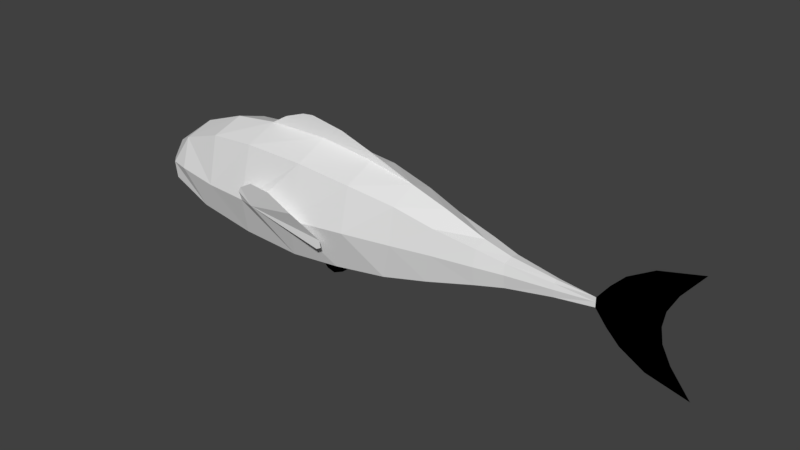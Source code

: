 # Source: SK_Fish_blend.blend  (saved by Blender 2.80.75; exported with 4.5.12 LTS)
import bpy
from mathutils import Matrix  # noqa: F401  (used for matrix-valued properties, if any)

bpy.ops.wm.read_factory_settings(use_empty=True)
scene = bpy.context.scene
scene.name = 'Scene'

# ---- collections
col_collection_1 = bpy.data.collections.new('Collection 1'); scene.collection.children.link(col_collection_1)

# ---- world
world_world = bpy.data.worlds.new('World'); scene.world = world_world
world_world.color = (0.05088, 0.05088, 0.05088)
world_world.use_sun_shadow = False
world_world.sun_shadow_jitter_overblur = 0.0
world_world.cycles.sampling_method = 'MANUAL'

# ---- meshes
me_mesh = bpy.data.meshes.new('Mesh')
me_mesh.from_pydata([(-0.7974, -2.586e-07, 0.001751), (0.03807, 1.223e-06, 0.2618), (-0.2342, -9.018e-08, 0.2567), (-0.6231, -2.434e-07, 0.1652), (0.2813, 0.002675, 0.2348), (0.4814, 0.0002114, 0.1948), (0.6402, -8.752e-09, 0.1442), (0.8127, 1.028e-09, 0.08154), (0.9253, 3.626e-09, 0.05186), (1.113, 4.517e-09, 0.0281), (1.266, 0.0, 0.01774), (1.313, 6.001e-09, 0.07851), (1.367, 8.223e-09, 0.1339), (1.468, 1.46e-08, 0.193), (1.638, 5.646e-08, 0.2345), (1.556, 3.688e-08, 0.1319), (1.519, 2.936e-08, 0.0614), (1.509, 2.759e-08, 0.0), (-0.006883, -1.299e-07, -0.2515), (-0.2699, -9.33e-08, -0.233), (-0.5267, 0.000235, -0.1854), (0.2144, 1.748e-05, -0.2252), (0.4331, -5.175e-08, -0.1962), (0.6164, -2.032e-08, -0.1525), (0.8117, 9.955e-10, -0.09653), (0.9285, 3.702e-09, -0.06793), (1.115, 4.532e-09, -0.03811), (1.266, 0.0, -0.02164), (1.313, 5.99e-09, -0.08067), (1.367, 8.16e-09, -0.1345), (1.468, 1.446e-08, -0.193), (1.638, 5.615e-08, -0.2345), (1.556, 3.666e-08, -0.1319), (1.519, 2.925e-08, -0.0614), (-0.7401, -2.536e-07, 0.07999), (-0.7042, -2.505e-07, -0.09184), (-0.4357, 1.511e-07, 0.2321), (0.03807, 0.1387, 0.1991), (-0.2342, 0.1388, 0.2038), (-0.6231, 0.1236, 0.1277), (0.2813, 0.1342, 0.1785), (0.4787, 0.1067, 0.1432), (0.6402, 0.08336, 0.09842), (0.8127, 0.05889, 0.06638), (0.9253, 0.04099, 0.04221), (1.113, 0.01919, 0.02288), (1.266, 0.0, -0.02164), (-0.006883, 0.1396, -0.2048), (-0.2699, 0.142, -0.1896), (-0.5267, 0.1374, -0.1509), (0.2144, 0.1348, -0.1833), (0.4331, 0.1125, -0.1597), (0.6164, 0.08663, -0.1242), (0.8117, 0.05926, -0.07858), (0.9285, 0.04073, -0.0553), (1.115, 0.0191, -0.03102), (1.319, 0.0, 0.0), (-0.7401, 0.06214, 0.06511), (-0.7042, 0.1325, -0.07476), (-0.4357, 0.1365, 0.1889), (0.03807, 0.2079, -0.01291), (-0.2342, 0.1968, -0.01497), (-0.6231, 0.1623, 0.0), (0.2813, 0.1768, -0.002749), (0.4787, 0.133, -0.004358), (0.6402, 0.1024, -0.001189), (1.115, 0.02368, 0.0), (1.266, 0.0, 0.0), (0.8117, 0.07316, 0.0), (0.9285, 0.05038, 0.0), (-0.7401, 0.1066, 0.0), (-0.7042, 0.1412, 0.0), (-0.4357, 0.1818, -0.015), (1.369, 0.0, 0.0), (1.441, 0.0, 0.0), (1.266, 0.0, 0.01774), (1.313, 6.001e-09, 0.07851), (1.367, 8.223e-09, 0.1339), (1.468, 1.46e-08, 0.193), (1.638, 5.646e-08, 0.2345), (1.556, 3.688e-08, 0.1319), (1.519, 2.936e-08, 0.0614), (1.509, 2.759e-08, 0.0), (1.313, 5.99e-09, -0.08067), (1.367, 8.16e-09, -0.1345), (1.468, 1.446e-08, -0.193), (1.638, 5.615e-08, -0.2345), (1.556, 3.666e-08, -0.1319), (1.519, 2.925e-08, -0.0614), (1.266, 0.0, -0.02164), (1.319, 0.0, 0.0), (1.266, 0.0, 0.0), (1.369, 0.0, 0.0), (1.441, 0.0, 0.0), (-0.1616, -9.834e-08, 0.2998), (-0.06733, -1.039e-07, 0.3336), (-0.01633, -1.047e-07, 0.3397), (0.1334, -1.014e-07, 0.3151), (0.2791, -9.087e-08, 0.2677), (0.03807, -0.0006557, 0.2618), (-0.2342, -0.000657, 0.2567), (0.2813, 0.002018, 0.2348), (0.4814, -0.0004455, 0.1948), (-0.1616, -0.000657, 0.2998), (-0.06733, -0.000657, 0.3336), (-0.01633, -0.000657, 0.3397), (0.1334, -0.000657, 0.3151), (0.2791, -0.000657, 0.2677), (-0.1657, 0.212, -0.01479), (-0.2342, 0.2035, 0.01086), (-0.2218, 0.2104, 0.04913), (-0.2345, 0.2099, 0.02601), (-0.1511, 0.2195, 0.08865), (-0.04661, 0.2288, 0.08564), (0.07342, 0.233, 0.03481), (0.1915, 0.2012, -0.05139), (0.1983, 0.201, -0.08149), (0.1764, 0.2015, -0.09303), (0.01892, 0.204, 0.009554), (0.006251, -1.331e-07, -0.2756), (0.0369, -1.379e-07, -0.3106), (0.07302, -1.392e-07, -0.3205), (0.119, -1.365e-07, -0.3008), (-0.006883, -1.299e-07, -0.2515), (0.2144, 1.748e-05, -0.2252), (0.006251, -1.331e-07, -0.2756), (0.0369, -1.379e-07, -0.3106), (0.07302, -1.392e-07, -0.3205), (0.119, -1.365e-07, -0.3008)], [(118, 108)], [(62, 71, 39), (71, 58, 70), (49, 58, 71, 62), (20, 58, 49), (58, 0, 70), (35, 0, 58), (57, 70, 0), (70, 39, 71), (39, 70, 57), (3, 57, 34), (57, 3, 39), (34, 57, 0), (3, 36, 39), (39, 36, 59), (36, 2, 59), (59, 2, 38), (2, 1, 38), (38, 1, 37), (1, 4, 37), (37, 4, 40), (4, 5, 40), (40, 5, 41), (5, 6, 41), (41, 6, 42), (6, 7, 42), (42, 7, 43), (7, 8, 43), (43, 8, 44), (8, 9, 44), (44, 9, 45), (9, 10, 45), (56, 67, 11), (45, 10, 67), (67, 66, 45), (45, 66, 44), (62, 39, 72), (39, 59, 72), (72, 38, 61), (38, 37, 61), (37, 40, 60), (60, 40, 63), (40, 41, 63), (63, 41, 64), (41, 42, 64), (64, 42, 65), (65, 43, 68), (42, 43, 65), (44, 68, 43), (68, 44, 69), (66, 69, 44), (38, 72, 59), (62, 72, 49), (49, 72, 48), (72, 61, 48), (48, 61, 47), (108, 61, 37), (65, 53, 52), (64, 65, 52), (51, 64, 52), (63, 64, 51), (50, 63, 51), (60, 63, 50), (47, 60, 50), (10, 11, 67), (27, 26, 55), (55, 26, 54), (26, 25, 54), (54, 25, 53), (25, 24, 53), (24, 23, 52), (52, 23, 51), (23, 22, 51), (51, 22, 50), (22, 21, 50), (50, 21, 47), (21, 18, 47), (47, 18, 48), (18, 19, 48), (48, 19, 49), (19, 20, 49), (58, 20, 35), (53, 24, 52), (68, 53, 65), (53, 68, 69), (54, 53, 69), (69, 66, 54), (54, 66, 55), (66, 67, 55), (55, 67, 27), (67, 56, 27), (27, 56, 46), (46, 56, 28), (29, 28, 73), (28, 27, 46), (11, 73, 56), (12, 73, 11), (13, 73, 12), (74, 73, 13), (14, 15, 13), (15, 16, 13), (13, 16, 74), (16, 17, 74), (56, 73, 28), (30, 73, 74), (17, 33, 74), (31, 30, 32), (32, 30, 33), (74, 33, 30), (30, 29, 73), (90, 76, 91), (75, 91, 76), (91, 89, 90), (89, 83, 90), (84, 92, 83), (76, 90, 92), (77, 76, 92), (78, 77, 92), (93, 78, 92), (79, 78, 80), (80, 78, 81), (78, 93, 81), (81, 93, 82), (90, 83, 92), (85, 93, 92), (82, 93, 88), (86, 87, 85), (87, 88, 85), (93, 85, 88), (85, 92, 84), (1, 2, 94), (94, 95, 1), (96, 1, 95), (97, 1, 96), (98, 1, 97), (1, 98, 4), (5, 4, 98), (99, 103, 100), (103, 99, 104), (105, 104, 99), (106, 105, 99), (107, 106, 99), (99, 101, 107), (102, 107, 101), (61, 108, 47), (47, 108, 60), (37, 60, 108), (108, 61, 109), (108, 109, 111), (110, 108, 111), (112, 108, 110), (113, 108, 112), (114, 108, 113), (115, 108, 114), (116, 108, 115), (117, 108, 116), (21, 122, 18), (122, 121, 18), (121, 120, 18), (18, 120, 119), (124, 123, 128), (128, 123, 127), (127, 123, 126), (123, 125, 126)])
me_mesh.use_remesh_preserve_volume = False
me_mesh.use_remesh_preserve_attributes = False
me_mesh.use_mirror_vertex_groups = False
me_mesh.update()
arm_armature = bpy.data.armatures.new('Armature')  # bones are not reproduced

# ---- objects
ob_armature = bpy.data.objects.new('Armature', arm_armature)
ob_mesh = bpy.data.objects.new('Mesh', me_mesh)

# ---- transforms, parenting, visibility, modifiers, constraints
ob_armature.location = (0.0, 0.0, 0.0)
ob_armature.show_in_front = True
ob_armature.lineart.crease_threshold = 0.0
ob_mesh.parent = ob_armature
ob_mesh.location = (0.0, 0.0, 0.0)
ob_mesh.lineart.crease_threshold = 0.0
_vg = ob_mesh.vertex_groups.new(name='Root')
for _i, _w in zip([1, 2, 4, 5, 36, 37, 38, 40, 59, 60, 63, 94, 95, 96, 97, 98, 99, 100, 101, 102, 103, 104, 105, 106, 107, 108, 109, 110, 111, 112, 113, 114, 115, 116, 117, 118], [0.9547, 0.3281, 0.2909, 0.009417, 0.08337, 0.8011, 0.1606, 0.1525, 0.03575, 0.1104, 0.01116, 0.524, 0.8008, 0.9569, 0.6686, 0.3534, 0.9933, 1.012, 0.9019, 0.7966, 1.008, 1.002, 1.0, 0.9555, 0.9141, 0.06328, 0.00251, 0.02587, 0.01142, 0.05299, 0.05842, 0.05996, 0.06032, 0.06045, 0.06061, 0.06195]): _vg.add([_i], _w, 'REPLACE')
_vg = ob_mesh.vertex_groups.new(name='Body.Front')
for _i, _w in zip([2, 3, 18, 19, 20, 21, 22, 36, 37, 38, 39, 47, 48, 49, 50, 59, 60, 61, 62, 63, 72, 94, 95, 96, 108, 109, 110, 111, 112, 113, 114, 115, 116, 117, 118, 119, 120, 121, 122, 123, 124, 125, 126, 127, 128], [0.4794, 0.03387, 0.6369, 0.7512, 0.1344, 0.1883, 0.02493, 0.1586, 0.06514, 0.6541, 0.01624, 0.6901, 0.79, 0.1015, 0.1242, 0.1542, 0.1749, 0.8158, 0.01654, 0.006467, 0.1505, 0.3372, 0.1388, 0.009757, 0.7614, 0.8015, 0.7888, 0.7966, 0.7725, 0.7667, 0.765, 0.7646, 0.7645, 0.7643, 0.7628, 0.6055, 0.5518, 0.4879, 0.3944, 0.371, 0.3074, 0.3661, 0.3577, 0.3477, 0.333]): _vg.add([_i], _w, 'REPLACE')
_vg = ob_mesh.vertex_groups.new(name='Head')
for _i, _w in zip([0, 2, 3, 18, 19, 20, 34, 35, 36, 38, 39, 47, 48, 49, 57, 58, 59, 61, 62, 70, 71, 72, 94, 95, 108, 109, 110, 111, 112, 113, 114, 115, 116, 117, 118, 119, 120, 121, 122], [0.9983, 0.1823, 0.9378, 0.03212, 0.183, 0.8542, 0.9882, 0.981, 0.7539, 0.1638, 0.9571, 0.004025, 0.1614, 0.8907, 0.9912, 0.9788, 0.7977, 0.1275, 0.9626, 0.9912, 0.9862, 0.8356, 0.1281, 0.05259, 0.06372, 0.1107, 0.09588, 0.105, 0.07678, 0.06989, 0.06793, 0.06748, 0.06732, 0.06711, 0.0654, 0.02795, 0.02085, 0.01238, 4.105e-06]): _vg.add([_i], _w, 'REPLACE')
_vg = ob_mesh.vertex_groups.new(name='Body.Back')
for _i, _w in zip([1, 4, 5, 6, 18, 19, 21, 22, 23, 37, 40, 41, 42, 47, 48, 50, 51, 52, 60, 61, 63, 64, 65, 97, 98, 101, 102, 106, 107, 108, 109, 110, 111, 112, 113, 114, 115, 116, 117, 118, 119, 120, 121, 122, 123, 124, 125, 126, 127, 128], [0.01044, 0.6719, 0.7486, 0.1735, 0.2987, 0.0598, 0.7575, 0.7866, 0.171, 0.1216, 0.8064, 0.8183, 0.1201, 0.2538, 0.03458, 0.8338, 0.846, 0.1533, 0.6991, 0.03666, 0.9179, 0.8633, 0.08272, 0.3117, 0.6187, 0.0666, 0.06849, 0.0131, 0.06087, 0.1106, 0.06109, 0.07672, 0.06706, 0.09686, 0.1041, 0.1062, 0.1067, 0.1068, 0.1071, 0.1089, 0.331, 0.386, 0.4515, 0.5474, 0.629, 0.6926, 0.6339, 0.6423, 0.6524, 0.667]): _vg.add([_i], _w, 'REPLACE')
_vg = ob_mesh.vertex_groups.new(name='Tail.Body')
for _i, _w in zip([4, 5, 6, 7, 8, 9, 21, 22, 23, 24, 25, 26, 40, 41, 42, 43, 44, 45, 51, 52, 53, 54, 55, 64, 65, 66, 68, 69, 101, 102, 107], [0.005161, 0.2195, 0.8198, 0.9845, 0.9987, 0.9922, 0.01889, 0.1706, 0.8215, 0.9823, 0.9979, 0.9879, 0.001827, 0.1549, 0.8762, 0.9893, 0.9992, 0.9952, 0.1266, 0.8422, 0.9875, 0.9986, 0.9907, 0.1266, 0.9157, 0.9947, 0.9933, 0.9994, 0.01303, 0.1349, 6.729e-05]): _vg.add([_i], _w, 'REPLACE')
_vg = ob_mesh.vertex_groups.new(name='Tail.Tail')
for _i, _w in zip([10, 11, 12, 13, 14, 15, 16, 17, 27, 28, 29, 30, 31, 32, 33, 46, 56, 67, 73, 74, 75, 76, 77, 78, 79, 80, 81, 82, 83, 84, 85, 86, 87, 88, 89, 90, 91, 92, 93], [0.9885, 0.9945, 0.9973, 0.9982, 0.9992, 0.9991, 0.9996, 1.0, 0.9799, 1.0, 1.0, 1.0, 1.0, 1.0, 1.0, 1.0, 1.0, 1.0, 1.0, 1.0, 1.0, 1.0, 1.0, 1.0, 1.0, 1.0, 1.0, 1.0, 1.0, 1.0, 1.0, 1.0, 1.0, 1.0, 1.0, 1.0, 1.0, 1.0, 1.0]): _vg.add([_i], _w, 'REPLACE')
_m = ob_mesh.modifiers.new('Mirror', 'MIRROR')
_m.use_axis = (False, True, False)
_m = ob_mesh.modifiers.new('Armature', 'ARMATURE')
_m.object = ob_armature

# ---- collection membership
col_collection_1.objects.link(ob_armature)
col_collection_1.objects.link(ob_mesh)

# ---- scene / render settings (as saved in the file)
scene.frame_start = 1; scene.frame_end = 100; scene.frame_set(0)
scene.render.engine = 'CYCLES'
scene.render.resolution_percentage = 50
scene.render.dither_intensity = 0.0
scene.cycles.use_denoising = False
scene.cycles.samples = 128
scene.cycles.sampling_pattern = 'TABULATED_SOBOL'
scene.cycles.use_adaptive_sampling = False
scene.cycles.use_light_tree = False
scene.cycles.blur_glossy = 0.0
scene.cycles.sample_clamp_indirect = 0.0
scene.view_settings.view_transform = 'Standard'
bpy.context.view_layer.update()

# ---- added for rendering (the .blend has no active camera and no usable light): camera, sun
cam_auto = bpy.data.cameras.new('AutoCamera')
cam_auto.lens = 50.0
cam_auto.sensor_width = 36.0
cam_auto.clip_end = 1000.0
ob_auto_camera = bpy.data.objects.new('AutoCamera', cam_auto)
scene.collection.objects.link(ob_auto_camera)
ob_auto_camera.location = (2.7943, -2.84884, 1.90885)
ob_auto_camera.rotation_euler = (1.09748, -7.21219e-08, 0.694738)
scene.camera = ob_auto_camera
light_auto_sun = bpy.data.lights.new('AutoSun', 'SUN')
light_auto_sun.energy = 3.0
light_auto_sun.angle = 0.0523599
ob_auto_sun = bpy.data.objects.new('AutoSun', light_auto_sun)
scene.collection.objects.link(ob_auto_sun)
ob_auto_sun.rotation_euler = (0.872665, 0.174533, 0.523599)
bpy.context.view_layer.update()
